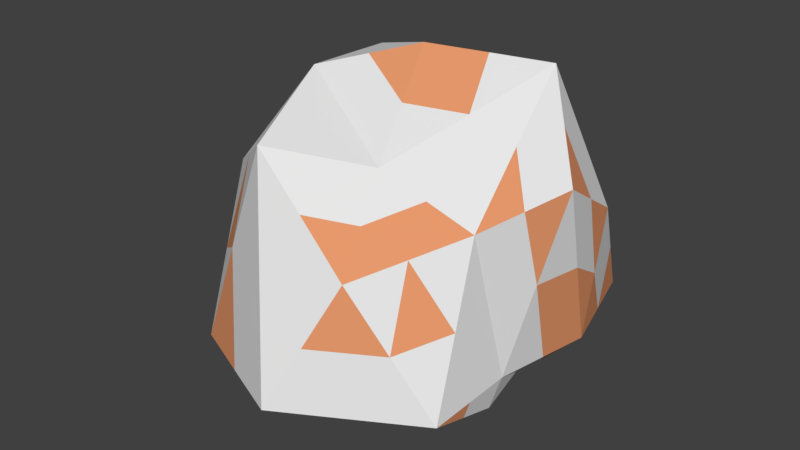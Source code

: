 # Source: IronOreResource.blend  (saved by Blender 2.79.0; exported with 4.5.12 LTS)
import bpy
from mathutils import Matrix  # noqa: F401  (used for matrix-valued properties, if any)

bpy.ops.wm.read_factory_settings(use_empty=True)
scene = bpy.context.scene
scene.name = 'Scene'

# ---- collections
col_collection_1 = bpy.data.collections.new('Collection 1'); scene.collection.children.link(col_collection_1)

# ---- materials (node trees are filled in below, after node groups)
mat_ironresource = bpy.data.materials.new('IronResource')
mat_ironresource.alpha_threshold = 0.0
mat_ironresource.use_transparent_shadow = False
mat_ironresource.roughness = 0.5
mat_ironresourceore = bpy.data.materials.new('IronResourceore')
mat_ironresourceore.alpha_threshold = 0.0
mat_ironresourceore.use_transparent_shadow = False
mat_ironresourceore.diffuse_color = (0.8, 0.3201, 0.1502, 1.0)
mat_ironresourceore.roughness = 0.5

# ---- material node trees

# ---- world
world_world = bpy.data.worlds.new('World'); scene.world = world_world
world_world.color = (0.05088, 0.05088, 0.05088)
world_world.use_sun_shadow = False
world_world.sun_shadow_jitter_overblur = 0.0
world_world.cycles.sampling_method = 'MANUAL'

# ---- meshes
me_icosphere = bpy.data.meshes.new('Icosphere')
me_icosphere.from_pydata([(0.02084, -0.01104, -0.8167), (0.8223, -0.4257, -0.3774), (-0.281, -0.6291, -0.2114), (-0.836, 0.004509, -0.5511), (-0.2403, 0.7493, -0.3068), (0.5926, 0.4748, -0.6216), (0.3096, -1.014, 0.4637), (-0.8585, -0.5745, 0.6739), (-0.8585, 0.6355, 0.8294), (0.3419, 0.8356, 0.4974), (0.9699, 0.03434, 0.8082), (0.01478, -0.008836, 1.411), (-0.1125, -0.4428, -0.7803), (0.3873, -0.2346, -0.4113), (0.2705, -0.5468, -0.4856), (0.7963, -0.002794, -0.2503), (0.4366, 0.2968, -0.6252), (-0.4042, -0.004029, -0.7803), (-0.4912, -0.339, -0.4817), (-0.1645, 0.3916, -0.5403), (-0.5715, 0.4036, -0.5554), (0.254, 0.6083, -0.4856), (0.8679, -0.3817, -0.1821), (0.9511, 0.292, -0.2293), (0.01478, -1.342, -0.2541), (0.8195, -0.8849, -0.2469), (-1.166, -0.3371, -0.2469), (-0.8072, -0.9649, -0.3111), (-0.9893, 0.7938, -0.2541), (-1.011, 0.451, -0.2541), (0.7493, 0.9967, -0.2469), (-0.05007, 1.192, -0.1423), (0.7644, -0.534, 0.7029), (-0.2655, -0.9982, 1.058), (-1.08, -0.02019, 0.7022), (-0.3795, 0.7938, 0.5771), (0.877, 0.6004, 0.4618), (0.2628, -0.675, 0.9725), (0.6638, 0.2873, 1.356), (-0.4599, -0.3692, 1.277), (-0.5831, 0.34, 1.198), (0.1787, 0.6485, 1.009), (-0.04584, -0.2269, -0.7985), (0.6048, -0.3302, -0.3944), (-0.005255, -0.5879, -0.3485), (0.8093, -0.2142, -0.3139), (0.5146, 0.3858, -0.6234), (-0.1917, -0.007532, -0.7985), (-0.6636, -0.1672, -0.5164), (-0.07183, 0.1903, -0.6785), (-0.4059, 0.5764, -0.4311), (0.4233, 0.5415, -0.5536), (0.8451, -0.4037, -0.2797), (0.9605, 0.1631, 0.2894), (-0.1331, -0.9858, -0.2327), (0.5646, -0.9496, 0.1084), (-1.001, -0.1663, -0.399), (-0.8329, -0.7697, 0.1814), (-0.6148, 0.7716, -0.2804), (-0.9347, 0.5432, 0.2876), (0.6709, 0.7358, -0.4343), (0.1459, 1.014, 0.1775), (0.537, -0.7741, 0.5833), (-0.562, -0.7863, 0.8658), (-0.9692, 0.3076, 0.7658), (-0.01878, 0.8147, 0.5373), (0.9234, 0.3174, 0.635), (0.2862, -0.8446, 0.7181), (0.3393, 0.1392, 1.384), (-0.6592, -0.4719, 0.9757), (-0.7208, 0.4877, 1.014), (0.2603, 0.742, 0.7532), (-0.1968, -0.5359, -0.4958), (0.2041, -0.1228, -0.614), (0.5464, -0.4862, -0.4315), (0.6945, 0.236, -0.436), (0.2287, 0.1429, -0.721), (-0.6201, 0.0002397, -0.6657), (-0.3861, -0.484, -0.3466), (-0.2024, 0.5705, -0.4235), (-0.7037, 0.204, -0.5533), (0.006839, 0.6788, -0.3962), (0.9189, -0.1737, 0.3131), (0.7718, 0.3834, -0.4255), (0.1622, -1.178, 0.1048), (0.8209, -0.6553, -0.3122), (-1.012, -0.4558, 0.2135), (-0.5441, -0.797, -0.2612), (-0.9239, 0.7146, 0.2876), (-0.9234, 0.2278, -0.4026), (0.5456, 0.9162, 0.1253), (-0.1452, 0.9707, -0.2246), (0.8671, -0.2498, 0.7555), (0.02203, -1.006, 0.7607), (-0.9692, -0.2974, 0.6881), (-0.619, 0.7146, 0.7032), (0.6095, 0.718, 0.4796), (0.1388, -0.3419, 1.192), (0.8169, 0.1608, 1.082), (-0.2226, -0.189, 1.344), (-0.2842, 0.1656, 1.305), (0.09673, 0.3198, 1.21), (0.4212, 0.4679, 1.183), (0.7704, 0.4439, 0.9092), (0.5278, 0.6244, 0.7354), (-0.2022, 0.4943, 1.104), (-0.1004, 0.7211, 0.7931), (-0.4813, 0.5669, 0.8877), (-0.5215, -0.01459, 1.238), (-0.8315, 0.1599, 0.9502), (-0.7699, -0.1947, 0.9898), (-0.09856, -0.5221, 1.125), (-0.3627, -0.6837, 1.168), (-0.001384, -0.8366, 1.015), (0.4633, -0.1938, 1.164), (0.5136, -0.6045, 0.8377), (0.7141, -0.1233, 1.03), (0.914, 0.4462, 0.1162), (0.8502, 0.6443, -0.2381), (0.8131, 0.7986, 0.1075), (-0.2148, 0.9929, 0.2174), (-0.5197, 0.9929, -0.1982), (-0.6844, 0.7938, 0.1615), (-1.045, 0.2154, 0.2241), (-1.088, 0.05697, -0.2505), (-1.123, -0.1786, 0.2277), (-0.5364, -0.9815, 0.3733), (-0.3962, -1.154, -0.2826), (-0.1254, -1.17, 0.4018), (0.792, -0.7095, 0.228), (0.8437, -0.6333, -0.2145), (0.8162, -0.4579, 0.2604), (0.3496, 1.094, -0.1946), (0.5017, 0.8025, -0.3662), (0.102, 0.9001, -0.314), (-1.0, 0.6224, -0.2541), (-0.7804, 0.5987, -0.4047), (-0.7912, 0.4273, -0.4047), (-0.9865, -0.651, -0.279), (-0.8284, -0.338, -0.3643), (-0.6492, -0.6519, -0.3964), (0.4172, -1.114, -0.2505), (0.1426, -0.9446, -0.3698), (0.545, -0.7158, -0.3662), (0.9095, -0.04487, -0.2057), (0.8321, -0.1922, -0.2162), (0.8737, 0.1446, -0.2398), (0.3453, 0.4525, -0.5554), (0.136, 0.3442, -0.5827), (0.04476, 0.4999, -0.5129), (-0.368, 0.3976, -0.5478), (-0.2843, 0.1938, -0.6603), (-0.4878, 0.1998, -0.6678), (-0.4477, -0.1715, -0.631), (-0.2584, -0.2234, -0.7803), (-0.3018, -0.3909, -0.631), (0.6165, 0.147, -0.4377), (0.5918, -0.1187, -0.3308), (0.4119, 0.03108, -0.5183), (0.07899, -0.4948, -0.6329), (0.1374, -0.3387, -0.5958), (0.3289, -0.3907, -0.4484)], [], [(0, 73, 42), (1, 43, 45), (0, 42, 47), (0, 47, 49), (0, 49, 76), (1, 45, 52), (2, 44, 54), (3, 48, 56), (4, 50, 58), (5, 51, 60), (1, 52, 85), (2, 54, 87), (3, 56, 89), (4, 58, 91), (5, 60, 83), (6, 62, 67), (7, 63, 69), (8, 64, 70), (9, 65, 71), (10, 66, 98), (38, 102, 68), (38, 103, 102), (36, 96, 104), (41, 105, 101), (41, 106, 105), (35, 95, 107), (40, 108, 100), (40, 109, 108), (34, 94, 110), (39, 111, 99), (39, 112, 111), (33, 93, 113), (37, 114, 97), (37, 115, 114), (32, 92, 116), (23, 117, 53), (23, 118, 117), (30, 90, 119), (31, 120, 61), (31, 121, 120), (28, 88, 122), (29, 123, 59), (29, 124, 123), (26, 86, 125), (27, 126, 57), (27, 127, 126), (24, 84, 128), (25, 129, 55), (25, 130, 129), (22, 82, 131), (30, 132, 90), (30, 133, 132), (21, 81, 134), (28, 135, 88), (28, 136, 135), (20, 80, 137), (26, 138, 86), (26, 139, 138), (18, 78, 140), (24, 141, 84), (24, 142, 141), (14, 74, 143), (22, 144, 82), (22, 145, 144), (15, 75, 146), (16, 147, 46), (16, 148, 147), (19, 79, 149), (19, 150, 79), (19, 151, 150), (17, 77, 152), (17, 153, 77), (17, 154, 153), (12, 72, 155), (15, 156, 75), (15, 157, 156), (13, 73, 158), (12, 159, 72), (12, 160, 159), (13, 43, 161), (161, 74, 14), (161, 43, 74), (43, 1, 74), (159, 161, 14), (159, 160, 161), (160, 13, 161), (72, 44, 2), (72, 159, 44), (159, 14, 44), (158, 76, 16), (158, 73, 76), (73, 0, 76), (156, 158, 16), (156, 157, 158), (157, 13, 158), (75, 46, 5), (75, 156, 46), (156, 16, 46), (155, 78, 18), (155, 72, 78), (72, 2, 78), (153, 155, 18), (153, 154, 155), (154, 12, 155), (77, 48, 3), (77, 153, 48), (153, 18, 48), (152, 80, 20), (152, 77, 80), (77, 3, 80), (150, 152, 20), (150, 151, 152), (151, 17, 152), (79, 50, 4), (79, 150, 50), (150, 20, 50), (149, 81, 21), (149, 79, 81), (79, 4, 81), (147, 149, 21), (147, 148, 149), (148, 19, 149), (46, 51, 5), (46, 147, 51), (147, 21, 51), (146, 83, 23), (146, 75, 83), (75, 5, 83), (144, 146, 23), (144, 145, 146), (145, 15, 146), (82, 53, 10), (82, 144, 53), (144, 23, 53), (143, 85, 25), (143, 74, 85), (74, 1, 85), (141, 143, 25), (141, 142, 143), (142, 14, 143), (84, 55, 6), (84, 141, 55), (141, 25, 55), (140, 87, 27), (140, 78, 87), (78, 2, 87), (138, 140, 27), (138, 139, 140), (139, 18, 140), (86, 57, 7), (86, 138, 57), (138, 27, 57), (137, 89, 29), (137, 80, 89), (80, 3, 89), (135, 137, 29), (135, 136, 137), (136, 20, 137), (88, 59, 8), (88, 135, 59), (135, 29, 59), (134, 91, 31), (134, 81, 91), (81, 4, 91), (132, 134, 31), (132, 133, 134), (133, 21, 134), (90, 61, 9), (90, 132, 61), (132, 31, 61), (131, 92, 32), (131, 82, 92), (82, 10, 92), (129, 131, 32), (129, 130, 131), (130, 22, 131), (55, 62, 6), (55, 129, 62), (129, 32, 62), (128, 93, 33), (128, 84, 93), (84, 6, 93), (126, 128, 33), (126, 127, 128), (127, 24, 128), (57, 63, 7), (57, 126, 63), (126, 33, 63), (125, 94, 34), (125, 86, 94), (86, 7, 94), (123, 125, 34), (123, 124, 125), (124, 26, 125), (59, 64, 8), (59, 123, 64), (123, 34, 64), (122, 95, 35), (122, 88, 95), (88, 8, 95), (120, 122, 35), (120, 121, 122), (121, 28, 122), (61, 65, 9), (61, 120, 65), (120, 35, 65), (119, 96, 36), (119, 90, 96), (90, 9, 96), (117, 119, 36), (117, 118, 119), (118, 30, 119), (53, 66, 10), (53, 117, 66), (117, 36, 66), (116, 98, 38), (116, 92, 98), (92, 10, 98), (114, 116, 38), (114, 115, 116), (115, 32, 116), (97, 68, 11), (97, 114, 68), (114, 38, 68), (113, 67, 37), (113, 93, 67), (93, 6, 67), (111, 113, 37), (111, 112, 113), (112, 33, 113), (99, 97, 11), (99, 111, 97), (111, 37, 97), (110, 69, 39), (110, 94, 69), (94, 7, 69), (108, 110, 39), (108, 109, 110), (109, 34, 110), (100, 99, 11), (100, 108, 99), (108, 39, 99), (107, 70, 40), (107, 95, 70), (95, 8, 70), (105, 107, 40), (105, 106, 107), (106, 35, 107), (101, 100, 11), (101, 105, 100), (105, 40, 100), (104, 71, 41), (104, 96, 71), (96, 9, 71), (102, 104, 41), (102, 103, 104), (103, 36, 104), (68, 101, 11), (68, 102, 101), (102, 41, 101), (98, 103, 38), (98, 66, 103), (66, 36, 103), (71, 106, 41), (71, 65, 106), (65, 35, 106), (70, 109, 40), (70, 64, 109), (64, 34, 109), (69, 112, 39), (69, 63, 112), (63, 33, 112), (67, 115, 37), (67, 62, 115), (62, 32, 115), (83, 118, 23), (83, 60, 118), (60, 30, 118), (91, 121, 31), (91, 58, 121), (58, 28, 121), (89, 124, 29), (89, 56, 124), (56, 26, 124), (87, 127, 27), (87, 54, 127), (54, 24, 127), (85, 130, 25), (85, 52, 130), (52, 22, 130), (60, 133, 30), (60, 51, 133), (51, 21, 133), (58, 136, 28), (58, 50, 136), (50, 20, 136), (56, 139, 26), (56, 48, 139), (48, 18, 139), (54, 142, 24), (54, 44, 142), (44, 14, 142), (52, 145, 22), (52, 45, 145), (45, 15, 145), (76, 148, 16), (76, 49, 148), (49, 19, 148), (49, 151, 19), (49, 47, 151), (47, 17, 151), (47, 154, 17), (47, 42, 154), (42, 12, 154), (45, 157, 15), (45, 43, 157), (43, 13, 157), (42, 160, 12), (42, 73, 160), (73, 13, 160)])
me_icosphere.polygons.foreach_set('material_index', [1, 1, 1, 0, 0, 0, 0, 0, 0, 0, 0, 1, 0, 0, 1, 1, 0, 0, 0, 1, 0, 1, 0, 0, 0, 0, 0, 0, 1, 0, 0, 0, 0, 0, 1, 1, 1, 0, 0, 0, 0, 0, 0, 0, 0, 1, 0, 0, 0, 0, 1, 1, 0, 0, 1, 0, 1, 0, 0, 0, 1, 0, 0, 0, 0, 0, 0, 0, 1, 0, 0, 0, 0, 0, 1, 0, 0, 0, 0, 0, 0, 0, 1, 0, 0, 0, 1, 0, 0, 0, 0, 0, 0, 1, 1, 1, 1, 0, 0, 0, 0, 0, 0, 0, 0, 1, 0, 0, 0, 1, 0, 0, 0, 0, 0, 0, 0, 0, 1, 0, 0, 0, 0, 1, 0, 0, 0, 1, 0, 0, 0, 0, 1, 1, 0, 0, 1, 0, 0, 0, 1, 0, 0, 0, 0, 0, 1, 0, 1, 1, 0, 1, 0, 1, 0, 0, 1, 0, 0, 1, 1, 1, 0, 0, 0, 0, 0, 0, 0, 1, 0, 0, 1, 0, 0, 0, 0, 1, 0, 0, 0, 0, 0, 0, 0, 0, 1, 0, 1, 1, 0, 0, 0, 0, 0, 0, 0, 0, 1, 0, 0, 1, 1, 0, 1, 0, 0, 0, 0, 0, 0, 1, 0, 0, 1, 0, 0, 0, 0, 0, 0, 1, 1, 0, 0, 0, 1, 0, 0, 0, 1, 0, 0, 0, 0, 0, 1, 0, 0, 0, 0, 0, 0, 0, 1, 1, 1, 0, 0, 0, 0, 1, 0, 0, 1, 0, 1, 0, 0, 0, 0, 0, 0, 0, 0, 0, 0, 0, 0, 0, 0, 0, 0, 1, 1, 0, 0, 0, 0, 1, 0, 0, 0, 0, 1, 0, 0, 1, 0, 0, 0, 0, 1, 0, 0, 0, 0, 0, 1, 0, 0, 0, 0, 0, 0, 0, 0, 0, 0, 0, 0, 0, 0, 0, 1, 0, 0, 0, 0, 1])
me_icosphere.materials.append(mat_ironresource)
me_icosphere.materials.append(mat_ironresourceore)
me_icosphere.use_remesh_preserve_volume = False
me_icosphere.use_remesh_preserve_attributes = False
me_icosphere.use_mirror_vertex_groups = False
me_icosphere.update()

# ---- objects
ob_icosphere = bpy.data.objects.new('Icosphere', me_icosphere)

# ---- transforms, parenting, visibility, modifiers, constraints
ob_icosphere.location = (0.0, 0.0, 0.0)
ob_icosphere.lineart.crease_threshold = 0.0

# ---- collection membership
col_collection_1.objects.link(ob_icosphere)

# ---- scene / render settings (as saved in the file)
scene.frame_start = 1; scene.frame_end = 250; scene.frame_set(1)
scene.render.engine = 'BLENDER_EEVEE_NEXT'
scene.render.resolution_percentage = 50
scene.render.dither_intensity = 0.0
scene.cycles.use_denoising = False
scene.cycles.samples = 128
scene.cycles.sampling_pattern = 'TABULATED_SOBOL'
scene.cycles.use_adaptive_sampling = False
scene.cycles.use_light_tree = False
scene.cycles.blur_glossy = 0.0
scene.cycles.sample_clamp_indirect = 0.0
scene.view_settings.view_transform = 'Standard'
bpy.context.view_layer.update()

# ---- added for rendering (the .blend has no active camera and no usable light): camera, sun
cam_auto = bpy.data.cameras.new('AutoCamera')
cam_auto.lens = 50.0
cam_auto.sensor_width = 36.0
cam_auto.clip_end = 1000.0
ob_auto_camera = bpy.data.objects.new('AutoCamera', cam_auto)
scene.collection.objects.link(ob_auto_camera)
ob_auto_camera.location = (3.59686, -4.50895, 3.25294)
ob_auto_camera.rotation_euler = (1.09748, -7.21219e-08, 0.694738)
scene.camera = ob_auto_camera
light_auto_sun = bpy.data.lights.new('AutoSun', 'SUN')
light_auto_sun.energy = 3.0
light_auto_sun.angle = 0.0523599
ob_auto_sun = bpy.data.objects.new('AutoSun', light_auto_sun)
scene.collection.objects.link(ob_auto_sun)
ob_auto_sun.rotation_euler = (0.872665, 0.174533, 0.523599)
bpy.context.view_layer.update()

